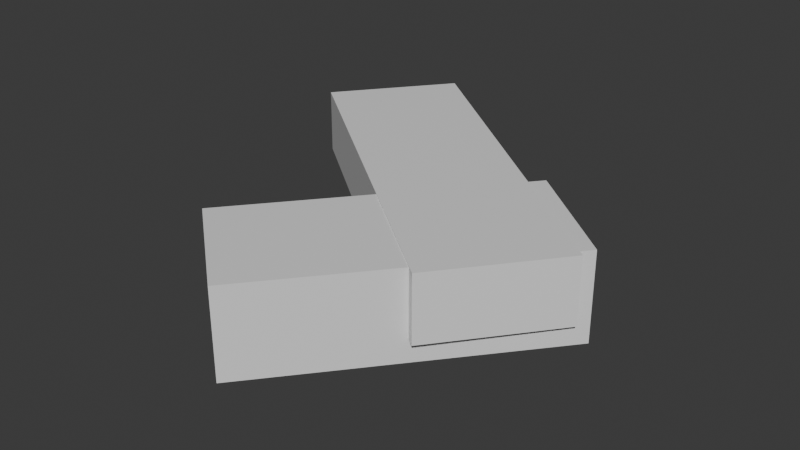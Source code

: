 # Source: LightningBullet.blend  (saved by Blender 4.3.34; exported with 4.5.12 LTS)
import bpy
from mathutils import Matrix  # noqa: F401  (used for matrix-valued properties, if any)

bpy.ops.wm.read_factory_settings(use_empty=True)
scene = bpy.context.scene
scene.name = 'Scene'

# ---- collections
col_collection = bpy.data.collections.new('Collection'); scene.collection.children.link(col_collection)

# ---- materials (node trees are filled in below, after node groups)
mat_material = bpy.data.materials.new('Material')
mat_material.alpha_threshold = 0.0
mat_material.roughness = 0.5
mat_material.line_color = (0.0, 0.0, 0.0, 1.0)

# ---- material node trees
mat_material.use_nodes = True; mat_material.node_tree.nodes.clear()
_N = mat_material.node_tree.nodes; _L = mat_material.node_tree.links
n0 = _N.new('ShaderNodeOutputMaterial'); n0.name = 'Material Output'; n0.location = (300, 300)
n1 = _N.new('ShaderNodeBsdfPrincipled'); n1.name = 'Principled BSDF'; n1.location = (10, 300)
n1.inputs[3].default_value = 1.45
_L.new(n1.outputs[0], n0.inputs[0])
n0.is_active_output = True

# ---- world
world_world = bpy.data.worlds.new('World'); scene.world = world_world
world_world.use_nodes = True; world_world.node_tree.nodes.clear()
_N = world_world.node_tree.nodes; _L = world_world.node_tree.links
n0 = _N.new('ShaderNodeOutputWorld'); n0.name = 'World Output'; n0.location = (300, 300)
n1 = _N.new('ShaderNodeBackground'); n1.name = 'Background'; n1.location = (10, 300)
n1.inputs[0].default_value = (0.05088, 0.05088, 0.05088, 1.0)
_L.new(n1.outputs[0], n0.inputs[0])
n0.is_active_output = True
world_world.color = (0.05088, 0.05088, 0.05088)
world_world.sun_shadow_jitter_overblur = 0.0

# ---- meshes
me_cube = bpy.data.meshes.new('Cube')
me_cube.from_pydata([(0.973, -0.2718, 0.2887), (0.973, -0.2718, -0.2887), (-0.2979, -1.816, 0.2887), (-0.2979, -1.816, -0.2887), (0.2979, 0.2838, 0.2887), (0.2979, 0.2838, -0.2887), (-0.973, -1.261, 0.2887), (-0.973, -1.261, -0.2887), (0.3977, -1.087, -0.1362), (0.3977, -1.087, 0.2949), (-1.675, 0.5459, -0.1362), (-1.675, 0.5459, 0.2949), (0.9546, -0.3803, -0.1362), (0.9546, -0.3803, 0.2949), (-1.118, 1.253, -0.1362), (-1.118, 1.253, 0.2949)], [], [(0, 4, 6, 2), (3, 2, 6, 7), (7, 6, 4, 5), (5, 1, 3, 7), (1, 0, 2, 3), (5, 4, 0, 1), (8, 9, 11, 10), (10, 11, 15, 14), (14, 15, 13, 12), (12, 13, 9, 8), (10, 14, 12, 8), (15, 11, 9, 13)])
_uv = me_cube.uv_layers.new(name='UVMap')
_uv.uv.foreach_set('vector', [0.625, 0.5, 0.875, 0.5, 0.875, 0.75, 0.625, 0.75, 0.375, 0.75, 0.625, 0.75, 0.625, 1.0, 0.375, 1.0, 0.375, 0.0, 0.625, 0.0, 0.625, 0.25, 0.375, 0.25, 0.125, 0.5, 0.375, 0.5, 0.375, 0.75, 0.125, 0.75, 0.375, 0.5, 0.625, 0.5, 0.625, 0.75, 0.375, 0.75, 0.375, 0.25, 0.625, 0.25, 0.625, 0.5, 0.375, 0.5, 0.375, 0.0, 0.625, 0.0, 0.625, 0.25, 0.375, 0.25, 0.375, 0.25, 0.625, 0.25, 0.625, 0.5, 0.375, 0.5, 0.375, 0.5, 0.625, 0.5, 0.625, 0.75, 0.375, 0.75, 0.375, 0.75, 0.625, 0.75, 0.625, 1.0, 0.375, 1.0, 0.125, 0.5, 0.375, 0.5, 0.375, 0.75, 0.125, 0.75, 0.625, 0.5, 0.875, 0.5, 0.875, 0.75, 0.625, 0.75])
me_cube.materials.append(mat_material)
me_cube.use_mirror_vertex_groups = False
me_cube.update()

# ---- objects
ob_cube = bpy.data.objects.new('Cube', me_cube)

# ---- transforms, parenting, visibility, modifiers, constraints
ob_cube.location = (-0.02204, 0.0, 0.0)
ob_cube.lock_rotations_4d = False
ob_cube.empty_display_type = 'ARROWS'
ob_cube.lineart.crease_threshold = 0.0

# ---- collection membership
col_collection.objects.link(ob_cube)

# ---- scene / render settings (as saved in the file)
scene.frame_start = 1; scene.frame_end = 250; scene.frame_set(1)
scene.render.engine = 'BLENDER_EEVEE_NEXT'
bpy.context.view_layer.update()

# ---- added for rendering (the .blend has no active camera and no usable light): camera, sun
cam_auto = bpy.data.cameras.new('AutoCamera')
cam_auto.lens = 50.0
cam_auto.sensor_width = 36.0
cam_auto.clip_end = 1000.0
ob_auto_camera = bpy.data.objects.new('AutoCamera', cam_auto)
scene.collection.objects.link(ob_auto_camera)
ob_auto_camera.location = (3.41589, -4.82851, 3.0343)
ob_auto_camera.rotation_euler = (1.09748, -7.21219e-08, 0.694738)
scene.camera = ob_auto_camera
light_auto_sun = bpy.data.lights.new('AutoSun', 'SUN')
light_auto_sun.energy = 3.0
light_auto_sun.angle = 0.0523599
ob_auto_sun = bpy.data.objects.new('AutoSun', light_auto_sun)
scene.collection.objects.link(ob_auto_sun)
ob_auto_sun.rotation_euler = (0.872665, 0.174533, 0.523599)
bpy.context.view_layer.update()
